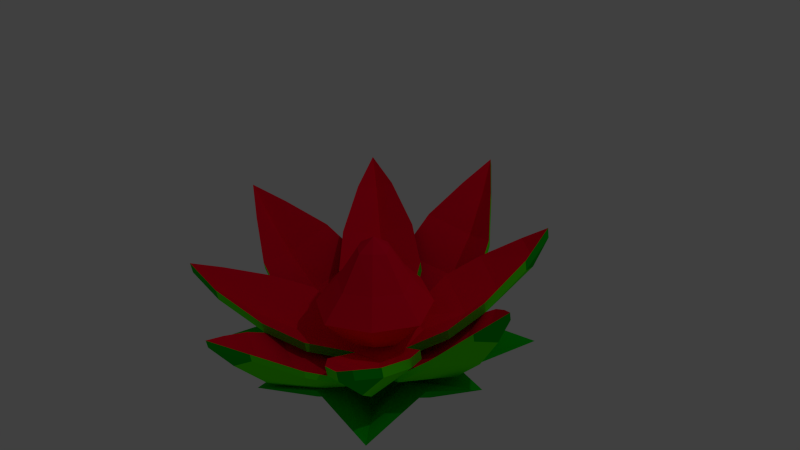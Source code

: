 # Source: flower_open_1.blend  (saved by Blender 2.71.0; exported with 4.5.12 LTS)
import bpy
from mathutils import Matrix  # noqa: F401  (used for matrix-valued properties, if any)

bpy.ops.wm.read_factory_settings(use_empty=True)
scene = bpy.context.scene
scene.name = 'Scene'

# ---- collections
col_collection_1 = bpy.data.collections.new('Collection 1'); scene.collection.children.link(col_collection_1)

# ---- materials (node trees are filled in below, after node groups)
mat_material = bpy.data.materials.new('Material')
mat_material.alpha_threshold = 0.0
mat_material.use_transparent_shadow = False
mat_material.diffuse_color = (0.0, 0.5192, 0.007976, 1.0)
mat_material.roughness = 0.5
mat_material.line_color = (0.0, 0.0, 0.0, 1.0)
mat_material_001 = bpy.data.materials.new('Material.001')
mat_material_001.alpha_threshold = 0.0
mat_material_001.use_transparent_shadow = False
mat_material_001.diffuse_color = (0.09479, 1.0, 0.0, 1.0)
mat_material_001.roughness = 0.5
mat_material_001.line_color = (0.0, 0.0, 0.0, 1.0)
mat_material_002 = bpy.data.materials.new('Material.002')
mat_material_002.alpha_threshold = 0.0
mat_material_002.use_transparent_shadow = False
mat_material_002.diffuse_color = (1.0, 0.0, 0.03309, 1.0)
mat_material_002.roughness = 0.5
mat_material_002.line_color = (0.0, 0.0, 0.0, 1.0)

# ---- material node trees

# ---- world
world_world = bpy.data.worlds.new('World'); scene.world = world_world
world_world.color = (0.05088, 0.05088, 0.05088)
world_world.use_sun_shadow = False
world_world.sun_shadow_jitter_overblur = 0.0
world_world.cycles.sampling_method = 'MANUAL'
world_world.cycles.sample_map_resolution = 256

# ---- cameras
cam_camera = bpy.data.cameras.new('Camera')
cam_camera.clip_end = 100.0
cam_camera.lens = 35.0
cam_camera.sensor_width = 32.0
cam_camera.sensor_height = 18.0
cam_camera.ortho_scale = 7.314
cam_camera.dof.focus_distance = 0.0
cam_camera.dof.aperture_fstop = 128.0

# ---- lights
light_lamp = bpy.data.lights.new('Lamp', 'POINT')
light_lamp.transmission_factor = 0.0
light_lamp.cutoff_distance = 30.0
light_lamp.energy = 100.0
light_lamp.shadow_buffer_clip_start = 1.001
light_lamp.shadow_soft_size = 0.1
light_lamp.shadow_maximum_resolution = 0.006
light_lamp.use_absolute_resolution = True
light_lamp.cycles.use_multiple_importance_sampling = False

# ---- meshes
me_cube = bpy.data.meshes.new('Cube')
me_cube.from_pydata([(0.002044, -0.5286, -1.622), (-0.6946, 0.1468, -1.505), (0.002046, 0.8377, -1.391), (0.6937, 0.1465, -1.503), (0.002, -2.207, -0.6461), (-2.189, -0.07027, -0.273), (0.002001, 2.097, 0.09449), (2.183, -0.07091, -0.2694), (-0.4121, -0.2602, -1.581), (0.4162, -0.2602, -1.581), (0.001295, -1.266, -1.479), (-0.4121, 0.5555, -1.438), (-1.404, 0.1024, -1.241), (0.4162, 0.5555, -1.438), (0.001298, 1.493, -1.006), (1.399, 0.102, -1.238), (-2.079, -0.3559, -0.1792), (2.073, -0.3565, -0.1756), (-0.263, 1.964, 0.2151), (2.073, 0.1654, -0.08353), (0.002045, 0.1476, -1.51), (-2.416, -0.1489, 0.1665), (-1.128, -0.6453, -1.093), (-0.7094, 1.174, -0.7824), (1.124, 0.7541, -0.8434), (1.124, -0.6458, -1.09), (0.001823, -1.782, -1.106), (-1.85, 0.02173, -0.7918), (0.001825, 1.854, -0.4824), (1.844, 0.02114, -0.7884), (-1.634, -0.5942, -0.6407), (-0.5785, 1.597, -0.268), (1.628, 0.5483, -0.4358), (1.628, -0.5948, -0.6374), (0.8831, 0.8831, -1.722), (0.8831, -0.8831, -1.722), (-0.8831, -0.8831, -1.722), (-0.8831, 0.8831, -1.722), (0.5889, 0.5889, -1.772), (0.5889, -0.5889, -1.772), (-0.5889, -0.5889, -1.772), (-0.5889, 0.5889, -1.772), (1.035, -4.348e-08, -1.715), (2.318e-07, 1.035, -1.715), (1.512, 1.512, -1.317), (3.923e-08, -1.035, -1.715), (1.512, -1.512, -1.317), (-1.035, 3.719e-07, -1.715), (-1.512, -1.512, -1.317), (-1.512, 1.512, -1.317), (0.523, -4.297e-07, -1.772), (1.417e-08, 0.523, -1.772), (-3.517e-07, -0.523, -1.772), (-0.523, -6.708e-08, -1.772), (2.923e-07, 2.927e-07, -1.941), (-1.937e-07, -2.377e-07, -1.772), (1.916, -3.496e-07, -1.112), (-5.449e-07, -1.916, -1.112), (-1.916, 3.843e-07, -1.112), (5.366e-07, 1.916, -1.112), (0.9655, 0.9655, -1.568), (0.9655, -0.9655, -1.568), (-0.9655, -0.9655, -1.568), (-0.9655, 0.9655, -1.568), (1.203, -3.61e-07, -1.408), (-4.248e-07, -1.203, -1.408), (-1.203, 1.786e-07, -1.408), (2.885e-07, 1.203, -1.408), (-0.7036, 0.1862, -1.808), (-0.4804, 0.2189, -1.772), (0.7036, 0.1862, -1.808), (0.4804, 0.2189, -1.772), (2.521e-07, 0.4275, -1.941), (-8.978e-08, 0.2615, -1.772), (1.277, 0.3187, -1.32), (-1.277, 0.3187, -1.32), (-0.8051, 0.2036, -1.484), (0.8051, 0.2036, -1.484), (0.1862, 0.7036, -1.808), (0.1862, -0.7036, -1.808), (0.2189, 0.4804, -1.772), (0.2189, -0.4804, -1.772), (0.4275, 1.616e-07, -1.941), (0.2615, -3.337e-07, -1.772), (0.3187, -1.277, -1.32), (0.3187, 1.277, -1.32), (0.2036, -0.8051, -1.484), (0.2036, 0.8051, -1.484), (0.2621, 0.2621, -1.941), (0.2402, 0.2402, -1.772), (-0.1862, 0.7036, -1.808), (-0.1862, -0.7036, -1.808), (-0.2189, 0.4804, -1.772), (-0.2189, -0.4804, -1.772), (-0.4275, 3.331e-07, -1.941), (-0.2615, -1.524e-07, -1.772), (-0.3187, -1.277, -1.32), (-0.3187, 1.277, -1.32), (-0.2036, -0.8051, -1.484), (-0.2036, 0.8051, -1.484), (-0.2621, 0.2621, -1.941), (-0.2402, 0.2402, -1.772), (0.7036, -0.1862, -1.808), (0.4804, -0.2189, -1.772), (-0.7036, -0.1862, -1.808), (-0.4804, -0.2189, -1.772), (1.726e-07, -0.4275, -1.941), (-2.727e-07, -0.2615, -1.772), (1.277, -0.3187, -1.32), (-1.277, -0.3187, -1.32), (0.8051, -0.2036, -1.484), (-0.8051, -0.2036, -1.484), (0.2621, -0.2621, -1.941), (0.2402, -0.2402, -1.772), (-0.2621, -0.2621, -1.941), (-0.2402, -0.2402, -1.772), (0.3991, -0.2649, -1.475), (-0.002519, -0.3421, -1.494), (1.479, 1.413, -0.1446), (0.002395, -2.506, -0.2448), (-2.079, 0.166, -0.08716), (-0.263, -2.123, -0.4871), (-0.7094, -1.043, -1.16), (-0.5785, -1.614, -0.8171), (-1.128, 0.7545, -0.8459), (-1.634, 0.5489, -0.4392), (0.4041, 0.5324, -1.342), (-0.8086, -0.7007, -1.327), (-0.4071, 0.5293, -1.336), (0.002395, 2.243, 0.5713), (0.267, -2.123, -0.4871), (0.5822, -1.614, -0.8171), (0.712, -1.043, -1.16), (-0.4006, -0.2614, -1.474), (-0.4835, 0.1316, -1.41), (0.267, 1.964, 0.2151), (2.409, -0.1497, 0.1707), (0.712, 1.174, -0.7824), (0.5822, 1.597, -0.268), (-1.48, 1.406, -0.1319), (-1.466, -1.491, -0.639), (1.468, -1.499, -0.6404), (-0.002518, 0.6052, -1.327), (-0.8177, 0.8979, -1.048), (0.4784, 0.1316, -1.41), (0.8172, 0.9023, -1.056), (0.8102, -0.7056, -1.328), (-1.584, 1.133, -0.04253), (1.215, -1.625, -0.5251), (1.226, 1.492, 0.006798), (1.572, -1.273, -0.4631), (-0.002519, 0.1316, -1.41), (-1.634, 1.481, 0.3137), (-1.07, 0.2947, -0.9245), (0.2446, 1.112, -0.7889), (1.063, -0.1809, -1.006), (0.2376, -0.9938, -1.149), (-1.133, -1.077, -1.063), (-1.145, 1.162, -0.6712), (1.145, 1.168, -0.682), (1.135, -1.084, -1.064), (-1.371, 0.6392, -0.5367), (0.6531, 1.351, -0.423), (1.36, -0.6389, -0.759), (0.6434, -1.345, -0.8834), (-1.617, -1.714, -0.2455), (-1.227, 1.485, 0.01951), (-1.57, -1.265, -0.4617), (-1.061, -0.176, -1.005), (-1.358, -0.6321, -0.7578), (-0.245, 1.108, -0.7811), (-0.6539, 1.345, -0.4122), (1.632, 1.489, 0.299), (-1.212, -1.617, -0.5237), (-0.6414, -1.338, -0.8823), (-0.236, -0.9889, -1.149), (1.583, 1.14, -0.05525), (1.619, -1.723, -0.2471), (1.07, 0.2991, -0.9323), (1.37, 0.6452, -0.5475), (0.3994, -0.2903, -1.328), (-0.002277, -0.3675, -1.347), (1.48, 1.387, 0.00171), (0.4043, 0.507, -1.196), (-0.8084, -0.7261, -1.181), (-0.4068, 0.5039, -1.19), (-0.4004, -0.2868, -1.328), (-0.4832, 0.1062, -1.264), (-1.48, 1.38, 0.01443), (-1.465, -1.516, -0.4927), (1.468, -1.524, -0.4941), (-0.002276, 0.5798, -1.18), (-0.8174, 0.8726, -0.9014), (0.4787, 0.1062, -1.264), (0.8175, 0.8769, -0.9092), (0.8105, -0.731, -1.182), (-1.584, 1.107, 0.1038), (1.215, -1.65, -0.3788), (1.226, 1.466, 0.1531), (1.572, -1.298, -0.3167), (-0.002277, 0.1062, -1.264), (-1.633, 1.456, 0.46), (-1.07, 0.2693, -0.7781), (0.2448, 1.087, -0.6426), (1.063, -0.2063, -0.8598), (0.2378, -1.019, -1.003), (-1.133, -1.103, -0.9167), (-1.145, 1.137, -0.5249), (1.145, 1.143, -0.5357), (1.135, -1.11, -0.9179), (-1.37, 0.6138, -0.3903), (0.6533, 1.326, -0.2767), (1.36, -0.6643, -0.6126), (0.6436, -1.37, -0.7371), (-1.616, -1.739, -0.09917), (-1.227, 1.459, 0.1659), (-1.569, -1.29, -0.3153), (-1.061, -0.2014, -0.8589), (-1.358, -0.6575, -0.6115), (-0.2448, 1.082, -0.6348), (-0.6536, 1.32, -0.2659), (1.633, 1.464, 0.4453), (-1.212, -1.642, -0.3774), (-0.6411, -1.363, -0.7359), (-0.2357, -1.014, -1.002), (1.584, 1.114, 0.0911), (1.619, -1.748, -0.1008), (1.07, 0.2737, -0.7859), (1.37, 0.6198, -0.4011), (0.001959, -0.5464, -1.519), (-0.6947, 0.129, -1.402), (0.001961, 0.8199, -1.288), (0.6936, 0.1287, -1.4), (0.001915, -2.225, -0.5432), (-2.189, -0.08809, -0.1701), (0.001917, 2.079, 0.1974), (2.183, -0.08873, -0.1665), (-0.4122, -0.278, -1.479), (0.4161, -0.278, -1.479), (0.001211, -1.284, -1.376), (-0.4122, 0.5376, -1.335), (-1.404, 0.08462, -1.138), (0.4161, 0.5376, -1.335), (0.001213, 1.475, -0.9029), (1.399, 0.08416, -1.135), (-2.079, -0.3737, -0.07626), (2.073, -0.3743, -0.07263), (-0.263, 1.946, 0.3181), (2.073, 0.1475, 0.0194), (0.00196, 0.1298, -1.407), (-2.416, -0.1668, 0.2694), (-1.129, -0.6631, -0.9898), (-0.7095, 1.156, -0.6795), (1.124, 0.7362, -0.7404), (1.124, -0.6636, -0.9873), (0.001738, -1.8, -1.003), (-1.85, 0.003915, -0.6889), (0.001741, 1.836, -0.3794), (1.844, 0.003317, -0.6855), (-1.634, -0.612, -0.5378), (-0.5786, 1.579, -0.1651), (1.628, 0.5305, -0.3329), (1.628, -0.6126, -0.5344), (0.00231, -2.524, -0.1419), (-2.079, 0.1482, 0.01576), (-0.2631, -2.141, -0.3841), (-0.7095, -1.061, -1.057), (-0.5786, -1.632, -0.7141), (-1.129, 0.7367, -0.743), (-1.634, 0.531, -0.3362), (0.00231, 2.225, 0.6742), (0.2669, -2.141, -0.3841), (0.5821, -1.632, -0.7141), (0.7119, -1.061, -1.057), (0.2669, 1.946, 0.3181), (2.409, -0.1675, 0.2736), (0.7119, 1.156, -0.6795), (0.5821, 1.579, -0.1651), (0.3784, -1.547e-07, -1.223), (-1.113e-07, -0.3784, -1.223), (-0.3784, 2.032e-07, -1.223), (2.466e-07, 0.3784, -1.223), (0.2465, -2.523e-07, 0.08983), (-2.903e-07, -0.2465, 0.08983), (-0.2465, 1.381e-07, 0.08983), (3.512e-08, 0.2465, 0.08983), (0.2261, -0.2261, -1.223), (0.2261, 0.2261, -1.223), (0.8564, -5.289e-07, -0.6949), (-0.2261, -0.2261, -1.223), (-5.994e-07, -0.8564, -0.6949), (-0.2261, 0.2261, -1.223), (-0.8564, 5.123e-07, -0.6949), (5.069e-07, 0.8564, -0.6949), (0.1472, -0.1472, 0.1022), (0.1472, 0.1472, 0.1022), (-0.1472, -0.1472, 0.1022), (-0.1472, 0.1472, 0.1022), (8.39e-08, -5.148e-09, -1.223), (-1.331e-07, -3.492e-08, 0.252), (0.5532, -0.5532, -0.6949), (-0.5532, -0.5532, -0.6949), (-0.5532, 0.5532, -0.6949), (0.5532, 0.5532, -0.6949), (0.547, -3.988e-07, -0.3653), (-4.367e-07, -0.547, -0.3653), (-0.547, 2.845e-07, -0.3653), (2.466e-07, 0.547, -0.3653), (0.3474, -0.3474, -0.3484), (-0.3474, -0.3474, -0.3484), (-0.3474, 0.3474, -0.3484), (0.3474, 0.3474, -0.3484)], [], [(20, 13, 2, 11), (120, 21, 5), (30, 27, 5, 16), (31, 28, 6, 18), (32, 29, 7, 19), (25, 15, 3, 9), (161, 158, 139, 147), (8, 20, 11, 1), (16, 5, 21), (121, 119, 4), (130, 4, 119), (0, 8, 122, 10), (11, 2, 14, 23), (26, 123, 121, 4), (2, 13, 137, 14), (13, 3, 15, 24), (27, 125, 120, 5), (8, 1, 12, 22), (1, 11, 124, 12), (28, 138, 135, 6), (33, 29, 15, 25), (26, 131, 132, 10), (9, 3, 13, 20), (22, 12, 27, 30), (23, 14, 28, 31), (24, 15, 29, 32), (10, 122, 123, 26), (12, 124, 125, 27), (14, 137, 138, 28), (17, 7, 29, 33), (4, 130, 131, 26), (68, 37, 100), (115, 105, 40, 93), (110, 103, 39, 61), (98, 93, 40, 62), (76, 69, 41, 63), (97, 90, 37, 49), (100, 94, 47, 68), (88, 82, 54, 72), (112, 79, 45, 106), (113, 107, 52, 81), (89, 73, 55, 83), (101, 69, 53, 95), (102, 108, 46, 35), (70, 74, 56, 42), (77, 71, 50, 64), (91, 96, 48, 36), (79, 84, 57, 45), (86, 81, 52, 65), (68, 75, 49, 37), (104, 109, 58, 47), (111, 105, 53, 66), (99, 97, 49, 63), (87, 85, 59, 67), (85, 78, 43, 59), (108, 110, 61, 46), (96, 98, 62, 48), (75, 76, 63, 49), (74, 77, 64, 56), (84, 86, 65, 57), (109, 111, 66, 58), (92, 99, 63, 41), (80, 87, 67, 51), (66, 53, 69, 76), (90, 100, 37), (78, 88, 72, 43), (80, 51, 73, 89), (92, 41, 69, 101), (34, 44, 74, 70), (60, 38, 71, 77), (47, 58, 75, 68), (58, 66, 76, 75), (44, 60, 77, 74), (70, 42, 82, 88), (78, 34, 88), (103, 113, 81, 39), (71, 89, 83, 50), (35, 46, 84, 79), (61, 39, 81, 86), (60, 44, 85, 87), (44, 34, 78, 85), (46, 61, 86, 84), (38, 60, 87, 80), (70, 88, 34), (38, 80, 89, 71), (106, 45, 91, 114), (107, 115, 93, 52), (65, 52, 93, 98), (59, 43, 90, 97), (72, 54, 94, 100), (73, 101, 95, 55), (45, 57, 96, 91), (67, 59, 97, 99), (57, 65, 98, 96), (51, 67, 99, 92), (43, 72, 100, 90), (51, 92, 101, 73), (94, 114, 104, 47), (95, 53, 105, 115), (64, 50, 103, 110), (82, 112, 106, 54), (83, 55, 107, 113), (42, 56, 108, 102), (36, 48, 109, 104), (62, 40, 105, 111), (56, 64, 110, 108), (48, 62, 111, 109), (42, 102, 112, 82), (50, 83, 113, 103), (54, 106, 114, 94), (55, 95, 115, 107), (104, 114, 36), (91, 36, 114), (79, 112, 35), (35, 112, 102), (18, 6, 129), (6, 135, 129), (7, 136, 19), (17, 136, 7), (166, 152, 139), (0, 9, 20, 8), (151, 144, 126, 142), (10, 132, 9, 0), (162, 159, 118, 149), (163, 160, 141, 150), (156, 146, 116, 117), (134, 151, 142, 128), (147, 139, 152), (167, 165, 140), (173, 140, 165), (133, 134, 168, 127), (142, 126, 145, 154), (157, 169, 167, 140), (126, 144, 178, 145), (144, 116, 146, 155), (158, 171, 166, 139), (134, 128, 143, 153), (128, 142, 170, 143), (159, 179, 176, 118), (164, 160, 146, 156), (157, 174, 175, 127), (117, 116, 144, 151), (153, 143, 158, 161), (154, 145, 159, 162), (155, 146, 160, 163), (127, 168, 169, 157), (143, 170, 171, 158), (145, 178, 179, 159), (148, 141, 160, 164), (140, 173, 174, 157), (149, 118, 172), (118, 176, 172), (141, 177, 150), (148, 177, 141), (133, 117, 151, 134), (127, 175, 117, 133), (210, 196, 188, 207), (215, 188, 201), (200, 191, 183, 193), (211, 198, 182, 208), (212, 199, 190, 209), (205, 181, 180, 195), (187, 185, 191, 200), (196, 201, 188), (216, 189, 214), (222, 214, 189), (186, 184, 217, 187), (191, 203, 194, 183), (206, 189, 216, 218), (183, 194, 227, 193), (193, 204, 195, 180), (207, 188, 215, 220), (187, 202, 192, 185), (185, 192, 219, 191), (208, 182, 225, 228), (213, 205, 195, 209), (206, 184, 224, 223), (181, 200, 193, 180), (202, 210, 207, 192), (203, 211, 208, 194), (204, 212, 209, 195), (184, 206, 218, 217), (192, 207, 220, 219), (194, 208, 228, 227), (197, 213, 209, 190), (189, 206, 223, 222), (198, 221, 182), (182, 221, 225), (190, 199, 226), (197, 190, 226), (186, 187, 200, 181), (184, 186, 181, 224), (177, 148, 197, 226), (148, 164, 213, 197), (178, 144, 193, 227), (142, 154, 203, 191), (168, 134, 187, 217), (147, 152, 201, 196), (164, 156, 205, 213), (176, 179, 228, 225), (167, 169, 218, 216), (152, 166, 215, 201), (162, 149, 198, 211), (170, 142, 191, 219), (169, 168, 217, 218), (154, 162, 211, 203), (134, 153, 202, 187), (165, 167, 216, 214), (174, 173, 222, 223), (156, 117, 181, 205), (144, 155, 204, 193), (172, 176, 225, 221), (166, 171, 220, 215), (173, 165, 214, 222), (155, 163, 212, 204), (163, 150, 199, 212), (179, 178, 227, 228), (171, 170, 219, 220), (161, 147, 196, 210), (150, 177, 226, 199), (117, 175, 224, 181), (175, 174, 223, 224), (149, 172, 221, 198), (153, 161, 210, 202), (249, 240, 231, 242), (264, 234, 250), (259, 245, 234, 256), (260, 247, 235, 257), (261, 248, 236, 258), (254, 238, 232, 244), (237, 230, 240, 249), (245, 250, 234), (265, 233, 263), (271, 263, 233), (229, 239, 266, 237), (240, 252, 243, 231), (255, 233, 265, 267), (231, 243, 276, 242), (242, 253, 244, 232), (256, 234, 264, 269), (237, 251, 241, 230), (230, 241, 268, 240), (257, 235, 274, 277), (262, 254, 244, 258), (255, 239, 273, 272), (238, 249, 242, 232), (251, 259, 256, 241), (252, 260, 257, 243), (253, 261, 258, 244), (239, 255, 267, 266), (241, 256, 269, 268), (243, 257, 277, 276), (246, 262, 258, 236), (233, 255, 272, 271), (247, 270, 235), (235, 270, 274), (236, 248, 275), (246, 236, 275), (229, 237, 249, 238), (239, 229, 238, 273), (11, 23, 252, 240), (137, 13, 242, 276), (135, 138, 277, 274), (120, 125, 269, 264), (24, 32, 261, 253), (32, 19, 248, 261), (124, 11, 240, 268), (125, 124, 268, 269), (16, 21, 250, 245), (30, 16, 245, 259), (8, 22, 251, 237), (123, 122, 266, 267), (21, 120, 264, 250), (23, 31, 260, 252), (119, 121, 265, 263), (136, 17, 246, 275), (22, 30, 259, 251), (17, 33, 262, 246), (13, 24, 253, 242), (33, 25, 254, 262), (138, 137, 276, 277), (121, 123, 267, 265), (129, 135, 274, 270), (31, 18, 247, 260), (19, 136, 275, 248), (122, 8, 237, 266), (130, 119, 263, 271), (132, 131, 272, 273), (9, 132, 273, 238), (131, 130, 271, 272), (18, 129, 270, 247), (25, 9, 238, 254), (298, 289, 280, 291), (296, 283, 299), (308, 294, 283, 305), (309, 296, 284, 306), (310, 297, 285, 307), (303, 287, 281, 293), (287, 298, 291, 281), (278, 286, 298, 287), (286, 279, 289, 298), (294, 299, 283), (294, 282, 299), (295, 299, 282), (286, 300, 290, 279), (278, 288, 300, 286), (304, 282, 294, 308), (289, 301, 292, 280), (279, 290, 301, 289), (305, 283, 296, 309), (291, 302, 293, 281), (280, 292, 302, 291), (306, 284, 297, 310), (311, 303, 293, 307), (304, 288, 303, 311), (288, 278, 287, 303), (300, 308, 305, 290), (301, 309, 306, 292), (302, 310, 307, 293), (288, 304, 308, 300), (290, 305, 309, 301), (292, 306, 310, 302), (295, 311, 307, 285), (282, 304, 311, 295), (296, 299, 284), (284, 299, 297), (285, 297, 299), (295, 285, 299)])
me_cube.polygons.foreach_set('material_index', [1, 0, 1, 1, 1, 1, 1, 1, 0, 0, 0, 1, 1, 1, 1, 1, 1, 1, 1, 1, 1, 1, 1, 1, 1, 1, 1, 1, 1, 1, 1, 0, 0, 0, 0, 0, 0, 0, 0, 0, 0, 0, 0, 0, 0, 0, 0, 0, 0, 0, 0, 0, 0, 0, 0, 0, 0, 0, 0, 0, 0, 0, 0, 0, 0, 0, 0, 0, 0, 0, 0, 0, 0, 0, 0, 0, 0, 0, 0, 0, 0, 0, 0, 0, 0, 0, 0, 0, 0, 0, 0, 0, 0, 0, 0, 0, 0, 0, 0, 0, 0, 0, 0, 0, 0, 0, 0, 0, 0, 0, 0, 0, 0, 0, 0, 0, 0, 0, 0, 0, 1, 1, 1, 1, 1, 1, 1, 0, 0, 0, 1, 1, 1, 1, 1, 1, 1, 1, 1, 1, 1, 1, 1, 1, 1, 1, 1, 1, 1, 1, 0, 0, 0, 0, 1, 1, 2, 2, 2, 2, 2, 2, 2, 2, 2, 2, 2, 2, 2, 2, 2, 2, 2, 2, 2, 2, 2, 2, 2, 2, 2, 2, 2, 2, 2, 2, 2, 2, 2, 2, 2, 2, 0, 1, 1, 1, 1, 0, 1, 1, 1, 0, 1, 1, 1, 1, 1, 0, 1, 1, 1, 0, 1, 0, 1, 1, 1, 1, 1, 0, 1, 1, 0, 1, 2, 2, 2, 2, 2, 2, 2, 2, 2, 2, 2, 2, 2, 2, 2, 2, 2, 2, 2, 2, 2, 2, 2, 2, 2, 2, 2, 2, 2, 2, 2, 2, 2, 2, 2, 2, 1, 1, 1, 1, 1, 1, 1, 1, 0, 1, 1, 1, 0, 1, 0, 0, 1, 1, 1, 1, 1, 1, 0, 1, 0, 1, 0, 1, 1, 1, 0, 1, 2, 2, 2, 2, 2, 2, 2, 2, 2, 2, 2, 2, 2, 2, 2, 2, 2, 2, 2, 2, 2, 2, 2, 2, 2, 2, 2, 2, 2, 2, 2, 2, 2, 2, 2, 2])
me_cube.materials.append(mat_material)
me_cube.materials.append(mat_material_001)
me_cube.materials.append(mat_material_002)
me_cube.use_remesh_preserve_volume = False
me_cube.use_remesh_preserve_attributes = False
me_cube.use_mirror_vertex_groups = False
me_cube.update()

# ---- objects
ob_cube = bpy.data.objects.new('Cube', me_cube)
ob_lamp = bpy.data.objects.new('Lamp', light_lamp)
ob_camera = bpy.data.objects.new('Camera', cam_camera)

# ---- transforms, parenting, visibility, modifiers, constraints
ob_cube.location = (0.0, 0.0, 0.0)
ob_cube.lock_rotations_4d = False
ob_cube.empty_display_type = 'ARROWS'
ob_cube.lineart.crease_threshold = 0.0
ob_lamp.location = (4.076, 1.005, 5.904)
ob_lamp.rotation_euler = (0.6503, 0.05522, 1.866)
ob_lamp.lock_rotations_4d = False
ob_lamp.empty_display_type = 'ARROWS'
ob_lamp.color = (0.0, 0.0, 0.0, 0.0)
ob_lamp.lineart.crease_threshold = 0.0
ob_camera.location = (7.481, -6.508, 5.344)
ob_camera.rotation_euler = (1.109, 0.01082, 0.8149)
ob_camera.lock_rotations_4d = False
ob_camera.empty_display_type = 'ARROWS'
ob_camera.color = (0.0, 0.0, 0.0, 0.0)
ob_camera.display_type = 'WIRE'
ob_camera.lineart.crease_threshold = 0.0

# ---- collection membership
col_collection_1.objects.link(ob_cube)
col_collection_1.objects.link(ob_lamp)
col_collection_1.objects.link(ob_camera)

# ---- scene / render settings (as saved in the file)
scene.camera = ob_camera
scene.frame_start = 1; scene.frame_end = 250; scene.frame_set(1)
scene.render.engine = 'BLENDER_EEVEE_NEXT'
scene.render.resolution_percentage = 50
scene.render.dither_intensity = 0.0
scene.cycles.use_denoising = False
scene.cycles.samples = 10
scene.cycles.sampling_pattern = 'TABULATED_SOBOL'
scene.cycles.light_sampling_threshold = 0.0
scene.cycles.use_adaptive_sampling = False
scene.cycles.use_light_tree = False
scene.cycles.blur_glossy = 0.0
scene.cycles.volume_bounces = 1
scene.cycles.pixel_filter_type = 'GAUSSIAN'
scene.cycles.sample_clamp_indirect = 0.0
scene.view_settings.view_transform = 'Standard'
bpy.context.view_layer.update()
